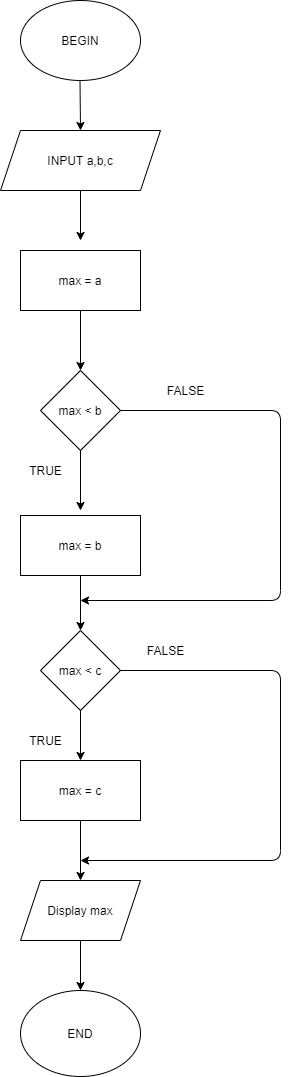

The diagram above was exported from draw.io. Its source (the exported page's mxGraphModel, read from the mxfile embedded in the PNG):
<mxGraphModel dx="868" dy="393" grid="1" gridSize="10" guides="1" tooltips="1" connect="1" arrows="1" fold="1" page="1" pageScale="1" pageWidth="827" pageHeight="1169" math="0" shadow="0">
  <root>
    <mxCell id="0" />
    <mxCell id="1" parent="0" />
    <mxCell id="8kWMrKMUU76tJJShbdeI-1" value="BEGIN" style="ellipse;whiteSpace=wrap;html=1;" vertex="1" parent="1">
      <mxGeometry x="340" y="10" width="120" height="80" as="geometry" />
    </mxCell>
    <mxCell id="8kWMrKMUU76tJJShbdeI-2" value="INPUT a,b,c" style="shape=parallelogram;perimeter=parallelogramPerimeter;whiteSpace=wrap;html=1;fixedSize=1;" vertex="1" parent="1">
      <mxGeometry x="320" y="140" width="160" height="60" as="geometry" />
    </mxCell>
    <mxCell id="8kWMrKMUU76tJJShbdeI-5" value="END" style="ellipse;whiteSpace=wrap;html=1;" vertex="1" parent="1">
      <mxGeometry x="340" y="1000" width="120" height="86" as="geometry" />
    </mxCell>
    <mxCell id="8kWMrKMUU76tJJShbdeI-9" value="" style="endArrow=classic;html=1;entryX=0.5;entryY=0;entryDx=0;entryDy=0;exitX=0.5;exitY=1;exitDx=0;exitDy=0;" edge="1" parent="1" target="8kWMrKMUU76tJJShbdeI-2">
      <mxGeometry width="50" height="50" relative="1" as="geometry">
        <mxPoint x="399.5" y="90" as="sourcePoint" />
        <mxPoint x="399.5" y="130" as="targetPoint" />
      </mxGeometry>
    </mxCell>
    <mxCell id="8kWMrKMUU76tJJShbdeI-28" value="Display max" style="shape=parallelogram;perimeter=parallelogramPerimeter;whiteSpace=wrap;html=1;fixedSize=1;" vertex="1" parent="1">
      <mxGeometry x="340" y="890" width="120" height="60" as="geometry" />
    </mxCell>
    <mxCell id="8kWMrKMUU76tJJShbdeI-29" value="" style="endArrow=classic;html=1;entryX=0.5;entryY=0;entryDx=0;entryDy=0;" edge="1" parent="1" target="8kWMrKMUU76tJJShbdeI-28">
      <mxGeometry width="50" height="50" relative="1" as="geometry">
        <mxPoint x="400" y="830" as="sourcePoint" />
        <mxPoint x="450" y="780" as="targetPoint" />
      </mxGeometry>
    </mxCell>
    <mxCell id="8kWMrKMUU76tJJShbdeI-30" value="" style="endArrow=classic;html=1;entryX=0.5;entryY=0;entryDx=0;entryDy=0;" edge="1" parent="1" target="8kWMrKMUU76tJJShbdeI-5">
      <mxGeometry width="50" height="50" relative="1" as="geometry">
        <mxPoint x="400" y="950" as="sourcePoint" />
        <mxPoint x="450" y="900" as="targetPoint" />
      </mxGeometry>
    </mxCell>
    <mxCell id="8kWMrKMUU76tJJShbdeI-31" value="" style="endArrow=classic;html=1;entryX=0.5;entryY=0;entryDx=0;entryDy=0;" edge="1" parent="1">
      <mxGeometry width="50" height="50" relative="1" as="geometry">
        <mxPoint x="400" y="320" as="sourcePoint" />
        <mxPoint x="400" y="380" as="targetPoint" />
      </mxGeometry>
    </mxCell>
    <mxCell id="8kWMrKMUU76tJJShbdeI-32" value="max &amp;lt; b" style="rhombus;whiteSpace=wrap;html=1;" vertex="1" parent="1">
      <mxGeometry x="360" y="380" width="80" height="80" as="geometry" />
    </mxCell>
    <mxCell id="8kWMrKMUU76tJJShbdeI-33" value="max = a" style="rounded=0;whiteSpace=wrap;html=1;" vertex="1" parent="1">
      <mxGeometry x="340" y="260" width="120" height="60" as="geometry" />
    </mxCell>
    <mxCell id="8kWMrKMUU76tJJShbdeI-34" value="" style="endArrow=classic;html=1;" edge="1" parent="1">
      <mxGeometry width="50" height="50" relative="1" as="geometry">
        <mxPoint x="400" y="200" as="sourcePoint" />
        <mxPoint x="400" y="250" as="targetPoint" />
      </mxGeometry>
    </mxCell>
    <mxCell id="8kWMrKMUU76tJJShbdeI-36" value="max = b" style="rounded=0;whiteSpace=wrap;html=1;" vertex="1" parent="1">
      <mxGeometry x="340" y="525" width="120" height="60" as="geometry" />
    </mxCell>
    <mxCell id="8kWMrKMUU76tJJShbdeI-37" value="max = c" style="rounded=0;whiteSpace=wrap;html=1;" vertex="1" parent="1">
      <mxGeometry x="340" y="770" width="120" height="60" as="geometry" />
    </mxCell>
    <mxCell id="8kWMrKMUU76tJJShbdeI-38" value="max &amp;lt; c" style="rhombus;whiteSpace=wrap;html=1;" vertex="1" parent="1">
      <mxGeometry x="360" y="640" width="80" height="80" as="geometry" />
    </mxCell>
    <mxCell id="8kWMrKMUU76tJJShbdeI-39" value="" style="endArrow=classic;html=1;" edge="1" parent="1">
      <mxGeometry width="50" height="50" relative="1" as="geometry">
        <mxPoint x="400" y="460" as="sourcePoint" />
        <mxPoint x="400" y="520" as="targetPoint" />
      </mxGeometry>
    </mxCell>
    <mxCell id="8kWMrKMUU76tJJShbdeI-40" value="TRUE" style="text;html=1;align=center;verticalAlign=middle;resizable=0;points=[];autosize=1;" vertex="1" parent="1">
      <mxGeometry x="340" y="470" width="50" height="20" as="geometry" />
    </mxCell>
    <mxCell id="8kWMrKMUU76tJJShbdeI-41" value="" style="endArrow=classic;html=1;entryX=0.5;entryY=0;entryDx=0;entryDy=0;" edge="1" parent="1" target="8kWMrKMUU76tJJShbdeI-38">
      <mxGeometry width="50" height="50" relative="1" as="geometry">
        <mxPoint x="400" y="585" as="sourcePoint" />
        <mxPoint x="450" y="535" as="targetPoint" />
      </mxGeometry>
    </mxCell>
    <mxCell id="8kWMrKMUU76tJJShbdeI-42" value="" style="endArrow=classic;html=1;entryX=0.5;entryY=0;entryDx=0;entryDy=0;" edge="1" parent="1" target="8kWMrKMUU76tJJShbdeI-37">
      <mxGeometry width="50" height="50" relative="1" as="geometry">
        <mxPoint x="400" y="720" as="sourcePoint" />
        <mxPoint x="450" y="670" as="targetPoint" />
      </mxGeometry>
    </mxCell>
    <mxCell id="8kWMrKMUU76tJJShbdeI-43" value="" style="endArrow=classic;html=1;" edge="1" parent="1">
      <mxGeometry width="50" height="50" relative="1" as="geometry">
        <mxPoint x="440" y="420" as="sourcePoint" />
        <mxPoint x="400" y="610" as="targetPoint" />
        <Array as="points">
          <mxPoint x="600" y="420" />
          <mxPoint x="600" y="610" />
        </Array>
      </mxGeometry>
    </mxCell>
    <mxCell id="8kWMrKMUU76tJJShbdeI-44" value="FALSE" style="text;html=1;align=center;verticalAlign=middle;resizable=0;points=[];autosize=1;" vertex="1" parent="1">
      <mxGeometry x="480" y="390" width="50" height="20" as="geometry" />
    </mxCell>
    <mxCell id="8kWMrKMUU76tJJShbdeI-45" value="" style="endArrow=classic;html=1;" edge="1" parent="1">
      <mxGeometry width="50" height="50" relative="1" as="geometry">
        <mxPoint x="440" y="680" as="sourcePoint" />
        <mxPoint x="400" y="870" as="targetPoint" />
        <Array as="points">
          <mxPoint x="600" y="680" />
          <mxPoint x="600" y="870" />
        </Array>
      </mxGeometry>
    </mxCell>
    <mxCell id="8kWMrKMUU76tJJShbdeI-46" value="TRUE" style="text;html=1;align=center;verticalAlign=middle;resizable=0;points=[];autosize=1;" vertex="1" parent="1">
      <mxGeometry x="340" y="740" width="50" height="20" as="geometry" />
    </mxCell>
    <mxCell id="8kWMrKMUU76tJJShbdeI-47" value="FALSE" style="text;html=1;align=center;verticalAlign=middle;resizable=0;points=[];autosize=1;" vertex="1" parent="1">
      <mxGeometry x="460" y="650" width="50" height="20" as="geometry" />
    </mxCell>
  </root>
</mxGraphModel>